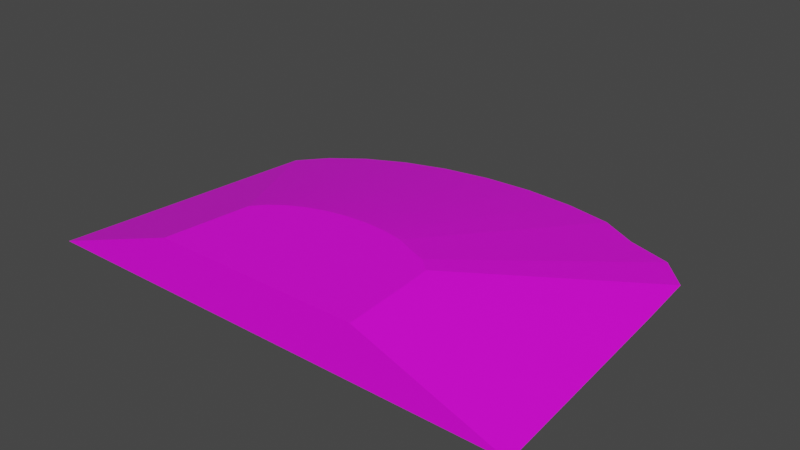 # Source: terrain_steep_hill_162.blend  (saved by Blender 3.0.42; exported with 4.5.12 LTS)
import bpy
from mathutils import Matrix  # noqa: F401  (used for matrix-valued properties, if any)

bpy.ops.wm.read_factory_settings(use_empty=True)
scene = bpy.context.scene
scene.name = 'Scene'

# ---- collections
col_collection = bpy.data.collections.new('Collection'); scene.collection.children.link(col_collection)

# ---- images (referenced by path relative to the original .blend; pixels are not part of the script)
import os
ASSET_DIR = os.environ.get("B2B_ASSET_DIR", "")  # directory of the original .blend (textures are referenced by path, not embedded)
HERE = os.path.dirname(os.path.abspath(__file__))  # packed textures are extracted next to this script under _unpacked/

def load_image(name, relpath, width, height, colorspace="sRGB"):
    """Load a texture the original file referenced (path relative to the .blend, or extracted next to this script)."""
    p = next((c for c in (os.path.join(HERE, relpath), os.path.join(ASSET_DIR, relpath)) if relpath and os.path.exists(c)), "")
    if p:
        img = bpy.data.images.load(p, check_existing=True)
        img.name = name
    else:  # same state as the original file: an image datablock whose file is absent (Cycles renders it pink)
        img = bpy.data.images.new(name, width, height)
        img.source = "FILE"
        img.filepath = "//" + (relpath or name)
    img.colorspace_settings.name = colorspace
    return img
img_background_jpg = load_image('background.jpg', 'background.jpg', 1024, 1024, 'sRGB')

# ---- materials (node trees are filled in below, after node groups)
mat_material_001 = bpy.data.materials.new('Material.001')
mat_material_001.use_transparent_shadow = False

# ---- material node trees
mat_material_001.use_nodes = True; mat_material_001.node_tree.nodes.clear()
_N = mat_material_001.node_tree.nodes; _L = mat_material_001.node_tree.links
n0 = _N.new('ShaderNodeBsdfPrincipled'); n0.name = 'Principled BSDF'; n0.location = (10, 300)
n0.distribution = 'GGX'
n0.subsurface_method = 'BURLEY'
n0.inputs[3].default_value = 1.45
n0.inputs[27].default_value = (0.0, 0.0, 0.0, 1.0)
n0.inputs[28].default_value = 1.0
n1 = _N.new('ShaderNodeOutputMaterial'); n1.name = 'Material Output'; n1.location = (300, 300)
n2 = _N.new('ShaderNodeTexImage'); n2.name = 'Image Texture'; n2.location = (-660, 107)
n2.image = img_background_jpg
_L.new(n0.outputs[0], n1.inputs[0])
_L.new(n2.outputs[0], n0.inputs[0])
n1.is_active_output = True

# ---- world
world_world = bpy.data.worlds.new('World'); scene.world = world_world
world_world.use_nodes = True; world_world.node_tree.nodes.clear()
_N = world_world.node_tree.nodes; _L = world_world.node_tree.links
n0 = _N.new('ShaderNodeOutputWorld'); n0.name = 'World Output'; n0.location = (300, 300)
n1 = _N.new('ShaderNodeBackground'); n1.name = 'Background'; n1.location = (10, 300)
n1.inputs[0].default_value = (0.05088, 0.05088, 0.05088, 1.0)
_L.new(n1.outputs[0], n0.inputs[0])
n0.is_active_output = True
world_world.color = (0.05088, 0.05088, 0.05088)
world_world.use_sun_shadow = False
world_world.sun_shadow_jitter_overblur = 0.0

# ---- meshes
me_cube_011 = bpy.data.meshes.new('Cube.011')
me_cube_011.from_pydata([(0.1025, 1.565, -0.1066), (0.4771, 1.542, -0.1066), (0.8374, 1.474, -0.1066), (1.128, 1.308, -0.09899), (1.46, 1.214, -0.1066), (1.677, 0.9781, -0.09899), (1.718, 0.4853, -0.09899), (-1.671, 0.8262, -0.1066), (-1.494, 1.033, -0.1066), (-1.255, 1.214, -0.1066), (-0.9643, 1.363, -0.1066), (-0.6323, 1.474, -0.1066), (-0.2721, 1.542, -0.1066), (1.833, -1.191, -0.106), (-1.907, -1.191, -0.1066), (-0.741, -0.5394, 0.2871), (-0.6648, -0.4505, 0.2871), (-0.8172, -1.191, 0.2871), (-0.2948, -0.2613, 0.2871), (-0.4373, -0.3087, 0.2871), (-0.1401, -0.232, 0.2871), (0.02075, -0.2221, 0.2871), (-0.5623, -0.3726, 0.2871), (0.3363, -0.2613, 0.2871), (0.7049, -0.462, 0.2871), (0.7229, -0.6759, 0.2871), (0.7522, -1.191, 0.2871), (0.6038, -0.3726, 0.2871), (0.4669, -0.3186, 0.2871), (0.1816, -0.232, 0.2871)], [], [(15, 17, 26, 25, 24, 27, 28, 23, 29, 21, 20, 18, 19, 22, 16), (29, 1, 0, 21), (23, 2, 1, 29), (28, 3, 2, 23), (27, 4, 3, 28), (24, 5, 4, 27), (25, 6, 5, 24), (26, 13, 6, 25), (7, 14, 17, 15), (8, 7, 15, 16), (22, 9, 8, 16), (19, 10, 9, 22), (18, 11, 10, 19), (7, 8, 9, 10, 11, 12, 0, 1, 2, 3, 4, 5, 6, 13, 14), (20, 12, 11, 18), (0, 12, 20, 21), (17, 14, 13, 26)])
_uv = me_cube_011.uv_layers.new(name='UVMap')
_uv.uv.foreach_set('vector', [0.5459, 0.3305, 0.6622, 0.317, 0.6622, 0.6003, 0.5703, 0.5948, 0.5321, 0.5915, 0.5162, 0.5732, 0.5066, 0.5485, 0.4963, 0.5249, 0.4911, 0.497, 0.4893, 0.4679, 0.4911, 0.4389, 0.4963, 0.411, 0.5048, 0.3853, 0.5162, 0.3627, 0.5301, 0.3443, 0.4911, 0.497, 0.1638, 0.5506, 0.1597, 0.4829, 0.4893, 0.4679, 0.4963, 0.5249, 0.1759, 0.6156, 0.1638, 0.5506, 0.4911, 0.497, 0.5066, 0.5485, 0.2057, 0.6682, 0.1759, 0.6156, 0.4963, 0.5249, 0.5162, 0.5732, 0.2222, 0.7281, 0.2057, 0.6682, 0.5066, 0.5485, 0.5321, 0.5915, 0.2646, 0.7672, 0.2222, 0.7281, 0.5162, 0.5732, 0.5703, 0.5948, 0.3525, 0.7749, 0.2646, 0.7672, 0.5321, 0.5915, 0.6622, 0.6003, 0.6514, 0.796, 0.3525, 0.7749, 0.5703, 0.5948, 0.2915, 0.1629, 0.6513, 0.1209, 0.6622, 0.317, 0.5459, 0.3305, 0.2546, 0.1949, 0.2915, 0.1629, 0.5459, 0.3305, 0.5301, 0.3443, 0.5162, 0.3627, 0.2222, 0.2379, 0.2546, 0.1949, 0.5301, 0.3443, 0.5048, 0.3853, 0.1957, 0.2904, 0.2222, 0.2379, 0.5162, 0.3627, 0.4963, 0.411, 0.1759, 0.3503, 0.1957, 0.2904, 0.5048, 0.3853, 0.01722, 0.9919, 0.01672, 0.9915, 0.01627, 0.9909, 0.01591, 0.9902, 0.01564, 0.9893, 0.01547, 0.9885, 0.01541, 0.9875, 0.01547, 0.9866, 0.01564, 0.9857, 0.01604, 0.985, 0.01627, 0.9842, 0.01685, 0.9837, 0.01806, 0.9836, 0.02216, 0.9833, 0.02216, 0.9925, 0.4911, 0.4389, 0.1638, 0.4153, 0.1759, 0.3503, 0.4963, 0.411, 0.1597, 0.4829, 0.1638, 0.4153, 0.4911, 0.4389, 0.4893, 0.4679, 0.3088, 0.04771, 0.4189, 0.2227, 0.0597, 0.2333, 0.1581, 0.05226])
me_cube_011.materials.append(mat_material_001)
me_cube_011.use_remesh_fix_poles = True
me_cube_011.use_remesh_preserve_attributes = False
me_cube_011.update()

# ---- objects
ob_terrain_steep_hill__162 = bpy.data.objects.new('terrain Steep Hill #162', me_cube_011)

# ---- transforms, parenting, visibility, modifiers, constraints
ob_terrain_steep_hill__162.location = (0.0, 0.0, 0.0)
ob_terrain_steep_hill__162.lineart.crease_threshold = 0.0

# ---- collection membership
col_collection.objects.link(ob_terrain_steep_hill__162)

# ---- scene / render settings (as saved in the file)
scene.frame_start = 1; scene.frame_end = 250; scene.frame_set(0)
scene.render.engine = 'BLENDER_EEVEE_NEXT'
scene.cycles.use_denoising = False
scene.cycles.samples = 128
scene.cycles.sampling_pattern = 'TABULATED_SOBOL'
scene.cycles.use_adaptive_sampling = False
scene.cycles.use_light_tree = False
scene.view_settings.view_transform = 'Filmic'
bpy.context.view_layer.update()

# ---- added for rendering (the .blend has no active camera and no usable light): camera, sun
cam_auto = bpy.data.cameras.new('AutoCamera')
cam_auto.lens = 50.0
cam_auto.sensor_width = 36.0
cam_auto.clip_end = 1000.0
ob_auto_camera = bpy.data.objects.new('AutoCamera', cam_auto)
scene.collection.objects.link(ob_auto_camera)
ob_auto_camera.location = (4.27652, -4.98962, 3.54134)
ob_auto_camera.rotation_euler = (1.09748, -7.21219e-08, 0.694738)
scene.camera = ob_auto_camera
light_auto_sun = bpy.data.lights.new('AutoSun', 'SUN')
light_auto_sun.energy = 3.0
light_auto_sun.angle = 0.0523599
ob_auto_sun = bpy.data.objects.new('AutoSun', light_auto_sun)
scene.collection.objects.link(ob_auto_sun)
ob_auto_sun.rotation_euler = (0.872665, 0.174533, 0.523599)
bpy.context.view_layer.update()

